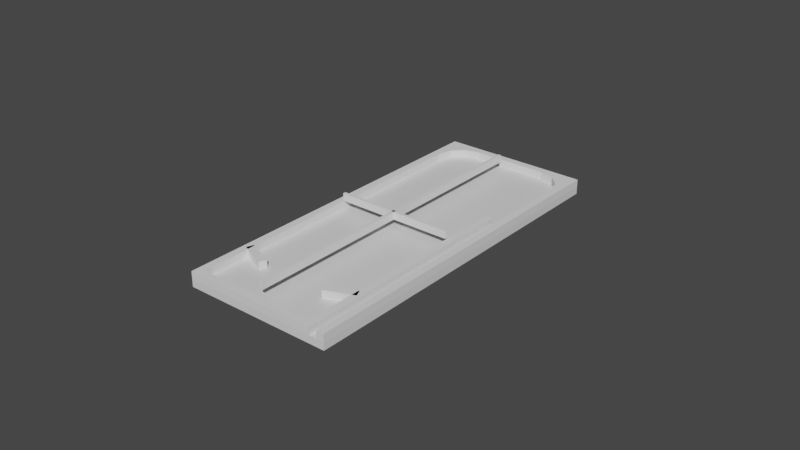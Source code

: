 # Source: PinballFrame.blend  (saved by Blender 2.82.7; exported with 4.5.12 LTS)
import bpy
from mathutils import Matrix  # noqa: F401  (used for matrix-valued properties, if any)

bpy.ops.wm.read_factory_settings(use_empty=True)
scene = bpy.context.scene
scene.name = 'Scene'

# ---- collections
col_collection = bpy.data.collections.new('Collection'); scene.collection.children.link(col_collection)

# ---- materials (node trees are filled in below, after node groups)
mat_material_001 = bpy.data.materials.new('Material.001')
mat_material_001.alpha_threshold = 0.0
mat_material_001.use_transparent_shadow = False
mat_material_001.line_color = (0.0, 0.0, 0.0, 1.0)

# ---- material node trees
mat_material_001.use_nodes = True; mat_material_001.node_tree.nodes.clear()
_N = mat_material_001.node_tree.nodes; _L = mat_material_001.node_tree.links
n0 = _N.new('ShaderNodeOutputMaterial'); n0.name = 'Material Output'; n0.location = (300, 300)
n1 = _N.new('ShaderNodeBsdfPrincipled'); n1.name = 'Principled BSDF'; n1.location = (10, 300)
n1.distribution = 'GGX'
n1.subsurface_method = 'BURLEY'
n1.inputs[2].default_value = 0.4
n1.inputs[3].default_value = 1.45
n1.inputs[27].default_value = (0.0, 0.0, 0.0, 1.0)
n1.inputs[28].default_value = 1.0
_L.new(n1.outputs[0], n0.inputs[0])
n0.is_active_output = True

# ---- world
world_world = bpy.data.worlds.new('World'); scene.world = world_world
world_world.use_nodes = True; world_world.node_tree.nodes.clear()
_N = world_world.node_tree.nodes; _L = world_world.node_tree.links
n0 = _N.new('ShaderNodeOutputWorld'); n0.name = 'World Output'; n0.location = (300, 300)
n1 = _N.new('ShaderNodeBackground'); n1.name = 'Background'; n1.location = (10, 300)
n1.inputs[0].default_value = (0.05088, 0.05088, 0.05088, 1.0)
_L.new(n1.outputs[0], n0.inputs[0])
n0.is_active_output = True
world_world.color = (0.05088, 0.05088, 0.05088)
world_world.use_sun_shadow = False
world_world.sun_shadow_jitter_overblur = 0.0

# ---- meshes
me_cube_004 = bpy.data.meshes.new('Cube.004')
me_cube_004.from_pydata([(-1.0, 1.0, -1.0), (-1.0, 1.0, 1.0), (1.0, -1.0, -1.0), (1.0, -1.0, 1.0), (1.0, 1.0, -1.0), (1.0, 1.0, 1.0), (1.0, -1.0, -1.0), (-1.0, 1.0, -1.0), (0.7482, 0.01126, -1.0), (0.01126, 0.7482, -1.0), (-1.0, 1.0, 1.0), (1.0, -1.0, 1.0), (0.01126, 0.7482, 1.0), (0.7482, 0.01126, 1.0)], [], [(2, 3, 11, 6), (0, 1, 5, 4), (4, 5, 3, 2), (5, 1, 10, 12, 13, 11, 3), (7, 10, 1, 0), (6, 11, 13, 8), (8, 13, 12, 9), (9, 12, 10, 7), (0, 4, 2, 6, 8, 9, 7)])
_uv = me_cube_004.uv_layers.new(name='UVMap')
_uv.uv.foreach_set('vector', [0.375, 0.75, 0.625, 0.75, 0.625, 0.75, 0.375, 0.75, 0.375, 0.25, 0.625, 0.25, 0.625, 0.5, 0.375, 0.5, 0.375, 0.5, 0.625, 0.5, 0.625, 0.75, 0.375, 0.75, 0.625, 0.5, 0.875, 0.5, 0.875, 0.5, 0.7486, 0.5315, 0.6565, 0.6236, 0.625, 0.75, 0.625, 0.75, 0.375, 0.25, 0.625, 0.25, 0.625, 0.25, 0.375, 0.25, 0.375, 0.75, 0.625, 0.75, 0.625, 0.7815, 0.375, 0.7815, 0.375, 0.7815, 0.625, 0.7815, 0.625, 1.0, 0.375, 1.0, 0.375, 0.2185, 0.625, 0.2185, 0.625, 0.25, 0.375, 0.25, 0.125, 0.5, 0.375, 0.5, 0.375, 0.75, 0.375, 0.75, 0.3435, 0.6236, 0.2514, 0.5315, 0.125, 0.5])
me_cube_004.use_remesh_fix_poles = True
me_cube_004.use_remesh_preserve_attributes = False
me_cube_004.use_mirror_vertex_groups = False
me_cube_004.update()
me_cube_008 = bpy.data.meshes.new('Cube.008')
me_cube_008.from_pydata([(1.0, 1.0, 1.0), (1.0, 1.0, -1.0), (1.0, -1.0, 1.0), (1.0, -1.0, -1.0), (-1.0, 1.0, 1.0), (-1.0, 1.0, -1.0), (-1.0, -1.0, 1.0), (-1.0, -1.0, -1.0)], [], [(4, 2, 0), (2, 7, 3), (6, 5, 7), (1, 7, 5), (0, 3, 1), (4, 1, 5), (4, 6, 2), (2, 6, 7), (6, 4, 5), (1, 3, 7), (0, 2, 3), (4, 0, 1)])
_uv = me_cube_008.uv_layers.new(name='UVMap')
_uv.uv.foreach_set('vector', [0.875, 0.5, 0.625, 0.75, 0.625, 0.5, 0.625, 0.75, 0.375, 1.0, 0.375, 0.75, 0.625, 0.0, 0.375, 0.25, 0.375, 0.0, 0.375, 0.5, 0.125, 0.75, 0.125, 0.5, 0.625, 0.5, 0.375, 0.75, 0.375, 0.5, 0.625, 0.25, 0.375, 0.5, 0.375, 0.25, 0.875, 0.5, 0.875, 0.75, 0.625, 0.75, 0.625, 0.75, 0.625, 1.0, 0.375, 1.0, 0.625, 0.0, 0.625, 0.25, 0.375, 0.25, 0.375, 0.5, 0.375, 0.75, 0.125, 0.75, 0.625, 0.5, 0.625, 0.75, 0.375, 0.75, 0.625, 0.25, 0.625, 0.5, 0.375, 0.5])
me_cube_008.materials.append(mat_material_001)
me_cube_008.use_remesh_preserve_volume = False
me_cube_008.use_remesh_preserve_attributes = False
me_cube_008.use_mirror_vertex_groups = False
me_cube_008.update()
me_cube_003 = bpy.data.meshes.new('Cube.003')
me_cube_003.from_pydata([(-1.0, 1.0, -1.0), (-1.0, 1.0, 1.0), (1.0, -1.0, -1.0), (1.0, -1.0, 1.0), (1.0, 1.0, -1.0), (1.0, 1.0, 1.0), (1.0, -1.0, -1.0), (-1.0, 1.0, -1.0), (0.7482, 0.01126, -1.0), (0.01126, 0.7482, -1.0), (-1.0, 1.0, 1.0), (1.0, -1.0, 1.0), (0.01126, 0.7482, 1.0), (0.7482, 0.01126, 1.0)], [], [(2, 3, 11, 6), (0, 1, 5, 4), (4, 5, 3, 2), (5, 1, 10, 12, 13, 11, 3), (7, 10, 1, 0), (6, 11, 13, 8), (8, 13, 12, 9), (9, 12, 10, 7), (0, 4, 2, 6, 8, 9, 7)])
_uv = me_cube_003.uv_layers.new(name='UVMap')
_uv.uv.foreach_set('vector', [0.375, 0.75, 0.625, 0.75, 0.625, 0.75, 0.375, 0.75, 0.375, 0.25, 0.625, 0.25, 0.625, 0.5, 0.375, 0.5, 0.375, 0.5, 0.625, 0.5, 0.625, 0.75, 0.375, 0.75, 0.625, 0.5, 0.875, 0.5, 0.875, 0.5, 0.7486, 0.5315, 0.6565, 0.6236, 0.625, 0.75, 0.625, 0.75, 0.375, 0.25, 0.625, 0.25, 0.625, 0.25, 0.375, 0.25, 0.375, 0.75, 0.625, 0.75, 0.625, 0.7815, 0.375, 0.7815, 0.375, 0.7815, 0.625, 0.7815, 0.625, 1.0, 0.375, 1.0, 0.375, 0.2185, 0.625, 0.2185, 0.625, 0.25, 0.375, 0.25, 0.125, 0.5, 0.375, 0.5, 0.375, 0.75, 0.375, 0.75, 0.3435, 0.6236, 0.2514, 0.5315, 0.125, 0.5])
me_cube_003.use_remesh_fix_poles = True
me_cube_003.use_remesh_preserve_attributes = False
me_cube_003.use_mirror_vertex_groups = False
me_cube_003.update()
me_cube = bpy.data.meshes.new('Cube')
me_cube.from_pydata([(-1.0, -1.0, -1.0), (-1.0, -1.0, 1.0), (-1.0, 1.0, -1.0), (-1.0, 1.0, 1.0), (1.0, -1.0, -1.0), (1.0, -1.0, 1.0), (1.0, 1.0, -1.0), (1.0, 1.0, 1.0)], [], [(0, 1, 3, 2), (2, 3, 7, 6), (6, 7, 5, 4), (4, 5, 1, 0), (2, 6, 4, 0), (7, 3, 1, 5)])
_uv = me_cube.uv_layers.new(name='UVMap')
_uv.uv.foreach_set('vector', [0.375, 0.0, 0.625, 0.0, 0.625, 0.25, 0.375, 0.25, 0.375, 0.25, 0.625, 0.25, 0.625, 0.5, 0.375, 0.5, 0.375, 0.5, 0.625, 0.5, 0.625, 0.75, 0.375, 0.75, 0.375, 0.75, 0.625, 0.75, 0.625, 1.0, 0.375, 1.0, 0.125, 0.5, 0.375, 0.5, 0.375, 0.75, 0.125, 0.75, 0.625, 0.5, 0.875, 0.5, 0.875, 0.75, 0.625, 0.75])
me_cube.use_remesh_fix_poles = True
me_cube.use_remesh_preserve_attributes = False
me_cube.use_mirror_vertex_groups = False
me_cube.update()
me_cube_001 = bpy.data.meshes.new('Cube.001')
me_cube_001.from_pydata([(-1.0, -1.0, -1.0), (-1.0, -1.0, 1.0), (-1.0, 1.0, -1.0), (-1.0, 1.0, 1.0), (1.0, -1.0, -1.0), (1.0, -1.0, 1.0), (1.0, 1.0, -1.0), (1.0, 1.0, 1.0)], [], [(0, 1, 3, 2), (2, 3, 7, 6), (6, 7, 5, 4), (4, 5, 1, 0), (2, 6, 4, 0), (7, 3, 1, 5)])
_uv = me_cube_001.uv_layers.new(name='UVMap')
_uv.uv.foreach_set('vector', [0.375, 0.0, 0.625, 0.0, 0.625, 0.25, 0.375, 0.25, 0.375, 0.25, 0.625, 0.25, 0.625, 0.5, 0.375, 0.5, 0.375, 0.5, 0.625, 0.5, 0.625, 0.75, 0.375, 0.75, 0.375, 0.75, 0.625, 0.75, 0.625, 1.0, 0.375, 1.0, 0.125, 0.5, 0.375, 0.5, 0.375, 0.75, 0.125, 0.75, 0.625, 0.5, 0.875, 0.5, 0.875, 0.75, 0.625, 0.75])
me_cube_001.use_remesh_fix_poles = True
me_cube_001.use_remesh_preserve_attributes = False
me_cube_001.use_mirror_vertex_groups = False
me_cube_001.update()
me_cube_005 = bpy.data.meshes.new('Cube.005')
me_cube_005.from_pydata([(-1.0, -1.0, -1.0), (-1.0, -1.0, 1.0), (-1.0, 1.0, -1.0), (-1.0, 1.0, 1.0), (1.0, -1.0, -1.0), (1.0, -1.0, 1.0), (1.0, 1.0, -1.0), (1.0, 1.0, 1.0), (1.917, -8.587, -1.0), (1.917, -8.587, 1.0), (0.06892, -8.396, -1.0), (0.06892, -8.396, 1.0), (14.93, -0.734, -1.0), (14.93, -0.734, 1.0), (13.08, -0.5427, -1.0), (13.08, -0.5427, 1.0), (-84.93, 0.406, -1.0), (-84.93, 0.406, 1.0), (-86.78, 0.5974, -1.0), (-86.78, 0.5974, 1.0), (-69.62, 9.645, -1.0), (-69.62, 9.645, 1.0), (-71.47, 9.836, -1.0), (-71.47, 9.836, 1.0), (0.8343, -7.934, -1.0), (0.8343, -7.934, 1.0), (0.06892, -8.396, -1.0), (0.06892, -8.396, 1.0), (-84.16, 0.868, -1.0), (-84.16, 0.868, 1.0), (-84.93, 0.406, -1.0), (-84.93, 0.406, 1.0), (17.22, 0.6518, -1.0), (17.22, 0.6518, 1.0), (16.46, 0.1898, -1.0), (16.46, 0.1898, 1.0), (-69.62, 9.645, -1.0), (-69.62, 9.645, 1.0), (-70.39, 9.183, -1.0), (-70.39, 9.183, 1.0), (15.69, -0.2721, -1.0), (15.69, -0.2721, 1.0), (14.93, -0.734, -1.0), (14.93, -0.734, 1.0), (-43.43, 5.851, -1.0), (-43.43, 5.851, 1.0), (-44.2, 5.389, -1.0), (-44.2, 5.389, 1.0), (-6.414, -5.475, -1.0), (-6.414, -5.475, 1.0), (-12.07, -6.889, -1.0), (-12.07, -6.889, 1.0), (-7.828, -5.121, -1.0), (-7.828, -5.121, 1.0), (-13.49, -6.536, -1.0), (-13.49, -6.536, 1.0)], [], [(0, 1, 3, 2), (2, 3, 7, 6), (6, 7, 5, 4), (4, 5, 1, 0), (2, 6, 4, 0), (7, 3, 1, 5), (8, 9, 11, 10), (10, 11, 15, 14), (14, 15, 13, 12), (12, 13, 9, 8), (10, 14, 12, 8), (15, 11, 9, 13), (16, 17, 19, 18), (18, 19, 23, 22), (22, 23, 21, 20), (20, 21, 17, 16), (18, 22, 20, 16), (23, 19, 17, 21), (24, 25, 27, 26), (26, 27, 31, 30), (30, 31, 29, 28), (28, 29, 25, 24), (26, 30, 28, 24), (31, 27, 25, 29), (32, 33, 35, 34), (34, 35, 39, 38), (38, 39, 37, 36), (36, 37, 33, 32), (34, 38, 36, 32), (39, 35, 33, 37), (40, 41, 43, 42), (42, 43, 47, 46), (46, 47, 45, 44), (44, 45, 41, 40), (42, 46, 44, 40), (47, 43, 41, 45), (48, 49, 51, 50), (50, 51, 55, 54), (54, 55, 53, 52), (52, 53, 49, 48), (50, 54, 52, 48), (55, 51, 49, 53)])
_uv = me_cube_005.uv_layers.new(name='UVMap')
_uv.uv.foreach_set('vector', [0.375, 0.0, 0.625, 0.0, 0.625, 0.25, 0.375, 0.25, 0.375, 0.25, 0.625, 0.25, 0.625, 0.5, 0.375, 0.5, 0.375, 0.5, 0.625, 0.5, 0.625, 0.75, 0.375, 0.75, 0.375, 0.75, 0.625, 0.75, 0.625, 1.0, 0.375, 1.0, 0.125, 0.5, 0.375, 0.5, 0.375, 0.75, 0.125, 0.75, 0.625, 0.5, 0.875, 0.5, 0.875, 0.75, 0.625, 0.75, 0.375, 0.0, 0.625, 0.0, 0.625, 0.25, 0.375, 0.25, 0.375, 0.25, 0.625, 0.25, 0.625, 0.5, 0.375, 0.5, 0.375, 0.5, 0.625, 0.5, 0.625, 0.75, 0.375, 0.75, 0.375, 0.75, 0.625, 0.75, 0.625, 1.0, 0.375, 1.0, 0.125, 0.5, 0.375, 0.5, 0.375, 0.75, 0.125, 0.75, 0.625, 0.5, 0.875, 0.5, 0.875, 0.75, 0.625, 0.75, 0.375, 0.0, 0.625, 0.0, 0.625, 0.25, 0.375, 0.25, 0.375, 0.25, 0.625, 0.25, 0.625, 0.5, 0.375, 0.5, 0.375, 0.5, 0.625, 0.5, 0.625, 0.75, 0.375, 0.75, 0.375, 0.75, 0.625, 0.75, 0.625, 1.0, 0.375, 1.0, 0.125, 0.5, 0.375, 0.5, 0.375, 0.75, 0.125, 0.75, 0.625, 0.5, 0.875, 0.5, 0.875, 0.75, 0.625, 0.75, 0.375, 0.0, 0.625, 0.0, 0.625, 0.25, 0.375, 0.25, 0.375, 0.25, 0.625, 0.25, 0.625, 0.5, 0.375, 0.5, 0.375, 0.5, 0.625, 0.5, 0.625, 0.75, 0.375, 0.75, 0.375, 0.75, 0.625, 0.75, 0.625, 1.0, 0.375, 1.0, 0.125, 0.5, 0.375, 0.5, 0.375, 0.75, 0.125, 0.75, 0.625, 0.5, 0.875, 0.5, 0.875, 0.75, 0.625, 0.75, 0.375, 0.0, 0.625, 0.0, 0.625, 0.25, 0.375, 0.25, 0.375, 0.25, 0.625, 0.25, 0.625, 0.5, 0.375, 0.5, 0.375, 0.5, 0.625, 0.5, 0.625, 0.75, 0.375, 0.75, 0.375, 0.75, 0.625, 0.75, 0.625, 1.0, 0.375, 1.0, 0.125, 0.5, 0.375, 0.5, 0.375, 0.75, 0.125, 0.75, 0.625, 0.5, 0.875, 0.5, 0.875, 0.75, 0.625, 0.75, 0.375, 0.0, 0.625, 0.0, 0.625, 0.25, 0.375, 0.25, 0.375, 0.25, 0.625, 0.25, 0.625, 0.5, 0.375, 0.5, 0.375, 0.5, 0.625, 0.5, 0.625, 0.75, 0.375, 0.75, 0.375, 0.75, 0.625, 0.75, 0.625, 1.0, 0.375, 1.0, 0.125, 0.5, 0.375, 0.5, 0.375, 0.75, 0.125, 0.75, 0.625, 0.5, 0.875, 0.5, 0.875, 0.75, 0.625, 0.75, 0.375, 0.0, 0.625, 0.0, 0.625, 0.25, 0.375, 0.25, 0.375, 0.25, 0.625, 0.25, 0.625, 0.5, 0.375, 0.5, 0.375, 0.5, 0.625, 0.5, 0.625, 0.75, 0.375, 0.75, 0.375, 0.75, 0.625, 0.75, 0.625, 1.0, 0.375, 1.0, 0.125, 0.5, 0.375, 0.5, 0.375, 0.75, 0.125, 0.75, 0.625, 0.5, 0.875, 0.5, 0.875, 0.75, 0.625, 0.75])
me_cube_005.use_remesh_fix_poles = True
me_cube_005.use_remesh_preserve_attributes = False
me_cube_005.use_mirror_vertex_groups = False
me_cube_005.update()

# ---- objects
ob_rop_right = bpy.data.objects.new('Rop-Right', me_cube_004)
ob_floor = bpy.data.objects.new('Floor', me_cube_008)
ob_top_left = bpy.data.objects.new('Top-Left', me_cube_003)
ob_debug_001 = bpy.data.objects.new('DEBUG-001', me_cube)
ob_debug_002 = bpy.data.objects.new('DEBUG-002', me_cube_001)
ob_left_flipper = bpy.data.objects.new('Left-Flipper', me_cube_005)

# ---- transforms, parenting, visibility, modifiers, constraints
ob_rop_right.location = (3.5, 10.5, 0.5)
ob_rop_right.scale = (1.0, 1.0, 0.25)
ob_rop_right.lineart.crease_threshold = 0.0
ob_floor.location = (0.0, 0.0, 0.0)
ob_floor.scale = (5.0, 12.0, 0.25)
ob_floor.lock_rotations_4d = False
ob_floor.empty_display_type = 'ARROWS'
ob_floor.lineart.crease_threshold = 0.0
ob_top_left.location = (-3.5, 10.5, 0.5)
ob_top_left.rotation_euler = (0.0, 0.0, 1.571)
ob_top_left.scale = (1.0, 1.0, 0.25)
ob_top_left.lineart.crease_threshold = 0.0
ob_debug_001.location = (-0.5, 0.0, 1.064)
ob_debug_001.rotation_euler = (0.0, 0.0, 1.571)
ob_debug_001.scale = (0.1, 4.0, 0.25)
ob_debug_001.lineart.crease_threshold = 0.0
ob_debug_002.location = (-0.5, 0.0, 1.064)
ob_debug_002.scale = (0.1, 11.0, 0.25)
ob_debug_002.lineart.crease_threshold = 0.0
ob_left_flipper.location = (2.75, -8.271, 0.5)
ob_left_flipper.rotation_euler = (0.0, 0.0, 5.105)
ob_left_flipper.scale = (0.25, 1.0, 0.25)
ob_left_flipper.lineart.crease_threshold = 0.0

# ---- collection membership
col_collection.objects.link(ob_rop_right)
col_collection.objects.link(ob_floor)
col_collection.objects.link(ob_top_left)
col_collection.objects.link(ob_debug_001)
col_collection.objects.link(ob_debug_002)
col_collection.objects.link(ob_left_flipper)

# ---- scene / render settings (as saved in the file)
scene.frame_start = 1; scene.frame_end = 250; scene.frame_set(156)
scene.render.engine = 'BLENDER_EEVEE_NEXT'
scene.cycles.use_denoising = False
scene.cycles.samples = 128
scene.cycles.sampling_pattern = 'TABULATED_SOBOL'
scene.cycles.use_adaptive_sampling = False
scene.cycles.use_light_tree = False
scene.view_settings.view_transform = 'Filmic'
bpy.context.view_layer.update()

# ---- added for rendering (the .blend has no active camera and no usable light): camera, sun
cam_auto = bpy.data.cameras.new('AutoCamera')
cam_auto.lens = 50.0
cam_auto.sensor_width = 36.0
cam_auto.clip_end = 1000.0
ob_auto_camera = bpy.data.objects.new('AutoCamera', cam_auto)
scene.collection.objects.link(ob_auto_camera)
ob_auto_camera.location = (38.0949, -45.7139, 31.008)
ob_auto_camera.rotation_euler = (1.09748, -7.21219e-08, 0.694738)
scene.camera = ob_auto_camera
light_auto_sun = bpy.data.lights.new('AutoSun', 'SUN')
light_auto_sun.energy = 3.0
light_auto_sun.angle = 0.0523599
ob_auto_sun = bpy.data.objects.new('AutoSun', light_auto_sun)
scene.collection.objects.link(ob_auto_sun)
ob_auto_sun.rotation_euler = (0.872665, 0.174533, 0.523599)
bpy.context.view_layer.update()
